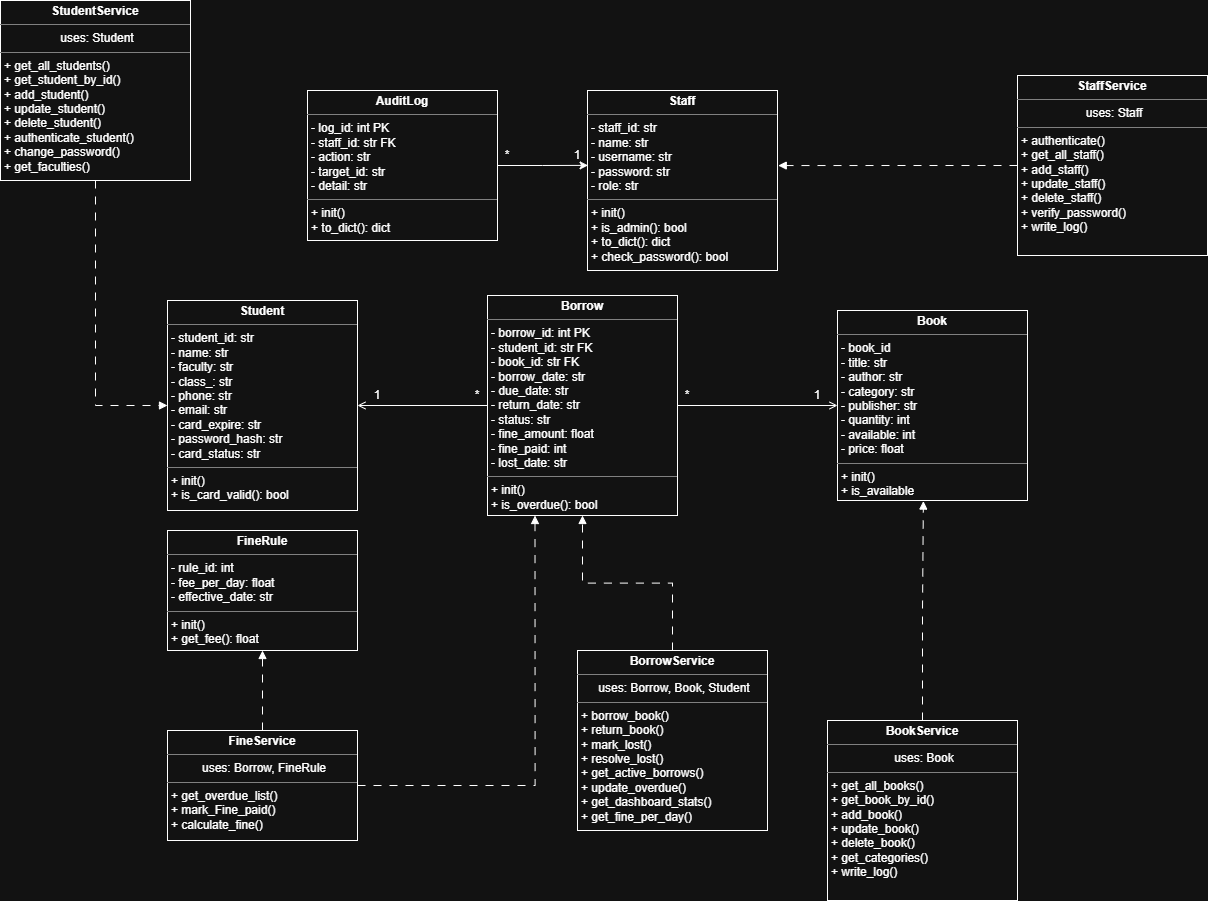

The diagram above was exported from draw.io. Its source (the exported page's mxGraphModel, read from the mxfile embedded in the PNG):
<mxGraphModel dx="2312" dy="1132" grid="1" gridSize="10" guides="1" tooltips="1" connect="1" arrows="1" fold="1" page="1" pageScale="1" pageWidth="850" pageHeight="1100" math="0" shadow="0">
  <root>
    <mxCell id="0" />
    <mxCell id="1" parent="0" />
    <mxCell id="j-efzfNnhEvI-p-k24Cb-1" parent="1" style="verticalAlign=top;align=left;overflow=fill;html=1;whiteSpace=wrap;" value="&lt;p style=&quot;margin:0px;margin-top:4px;text-align:center;&quot;&gt;&lt;b&gt;Book&lt;/b&gt;&lt;/p&gt;&lt;hr size=&quot;1&quot; style=&quot;border-style:solid;&quot;&gt;&lt;p style=&quot;margin:0px;margin-left:4px;&quot;&gt;- book_id&lt;/p&gt;&lt;p style=&quot;margin:0px;margin-left:4px;&quot;&gt;- title: str&lt;/p&gt;&lt;p style=&quot;margin:0px;margin-left:4px;&quot;&gt;- author: str&lt;/p&gt;&lt;p style=&quot;margin:0px;margin-left:4px;&quot;&gt;- category: str&amp;nbsp;&lt;/p&gt;&lt;p style=&quot;margin:0px;margin-left:4px;&quot;&gt;- publisher: str&lt;/p&gt;&lt;p style=&quot;margin:0px;margin-left:4px;&quot;&gt;- quantity: int&lt;/p&gt;&lt;p style=&quot;margin:0px;margin-left:4px;&quot;&gt;- available: int&amp;nbsp;&lt;/p&gt;&lt;p style=&quot;margin:0px;margin-left:4px;&quot;&gt;- price: float&amp;nbsp;&lt;/p&gt;&lt;hr size=&quot;1&quot; style=&quot;border-style:solid;&quot;&gt;&lt;p style=&quot;margin:0px;margin-left:4px;&quot;&gt;+ init()&lt;/p&gt;&lt;p style=&quot;margin:0px;margin-left:4px;&quot;&gt;+ is_available&amp;nbsp;&lt;/p&gt;" vertex="1">
      <mxGeometry height="190" width="190" x="700" y="330" as="geometry" />
    </mxCell>
    <mxCell id="j-efzfNnhEvI-p-k24Cb-5" parent="1" style="verticalAlign=top;align=left;overflow=fill;html=1;whiteSpace=wrap;" value="&lt;p style=&quot;margin:0px;margin-top:4px;text-align:center;&quot;&gt;&lt;b&gt;Student&lt;/b&gt;&lt;/p&gt;&lt;hr size=&quot;1&quot; style=&quot;border-style:solid;&quot;&gt;&lt;p style=&quot;margin:0px;margin-left:4px;&quot;&gt;- student_id: str&lt;/p&gt;&lt;p style=&quot;margin:0px;margin-left:4px;&quot;&gt;- name: str&lt;/p&gt;&lt;p style=&quot;margin:0px;margin-left:4px;&quot;&gt;- faculty: str&lt;/p&gt;&lt;p style=&quot;margin:0px;margin-left:4px;&quot;&gt;- class_: str&lt;/p&gt;&lt;p style=&quot;margin:0px;margin-left:4px;&quot;&gt;- phone: str&lt;/p&gt;&lt;p style=&quot;margin:0px;margin-left:4px;&quot;&gt;- email: str&lt;/p&gt;&lt;p style=&quot;margin:0px;margin-left:4px;&quot;&gt;- card_expire: str&amp;nbsp;&lt;/p&gt;&lt;p style=&quot;margin:0px;margin-left:4px;&quot;&gt;- password_hash: str&lt;/p&gt;&lt;p style=&quot;margin:0px;margin-left:4px;&quot;&gt;- card_status: str&lt;/p&gt;&lt;hr size=&quot;1&quot; style=&quot;border-style:solid;&quot;&gt;&lt;p style=&quot;margin:0px;margin-left:4px;&quot;&gt;+ init()&lt;/p&gt;&lt;p style=&quot;margin:0px;margin-left:4px;&quot;&gt;+ is_card_valid(): bool&amp;nbsp;&lt;/p&gt;" vertex="1">
      <mxGeometry height="210" width="190" x="30" y="320" as="geometry" />
    </mxCell>
    <mxCell id="j-efzfNnhEvI-p-k24Cb-8" parent="1" style="verticalAlign=top;align=left;overflow=fill;html=1;whiteSpace=wrap;" value="&lt;p style=&quot;margin:0px;margin-top:4px;text-align:center;&quot;&gt;&lt;b&gt;Staff&lt;/b&gt;&lt;/p&gt;&lt;hr size=&quot;1&quot; style=&quot;border-style:solid;&quot;&gt;&lt;p style=&quot;margin:0px;margin-left:4px;&quot;&gt;- staff_id: str&lt;/p&gt;&lt;p style=&quot;margin:0px;margin-left:4px;&quot;&gt;- name: str&lt;/p&gt;&lt;p style=&quot;margin:0px;margin-left:4px;&quot;&gt;- username: str&lt;/p&gt;&lt;p style=&quot;margin:0px;margin-left:4px;&quot;&gt;- password: str&amp;nbsp;&lt;/p&gt;&lt;p style=&quot;margin:0px;margin-left:4px;&quot;&gt;- role: str&lt;/p&gt;&lt;hr size=&quot;1&quot; style=&quot;border-style:solid;&quot;&gt;&lt;p style=&quot;margin:0px;margin-left:4px;&quot;&gt;+ init()&lt;/p&gt;&lt;p style=&quot;margin:0px;margin-left:4px;&quot;&gt;+ is_admin(): bool&lt;/p&gt;&lt;p style=&quot;margin:0px;margin-left:4px;&quot;&gt;+ to_dict(): dict&lt;/p&gt;&lt;p style=&quot;margin:0px;margin-left:4px;&quot;&gt;+ check_password(): bool&lt;/p&gt;" vertex="1">
      <mxGeometry height="180" width="190" x="450" y="110" as="geometry" />
    </mxCell>
    <mxCell id="iu2xWLpuvnDxlsjr3mny-6" edge="1" parent="1" source="j-efzfNnhEvI-p-k24Cb-9" style="edgeStyle=orthogonalEdgeStyle;rounded=0;orthogonalLoop=1;jettySize=auto;html=1;exitX=0;exitY=0.5;exitDx=0;exitDy=0;entryX=1;entryY=0.5;entryDx=0;entryDy=0;endArrow=open;endFill=0;" target="j-efzfNnhEvI-p-k24Cb-5">
      <mxGeometry relative="1" as="geometry" />
    </mxCell>
    <mxCell id="iu2xWLpuvnDxlsjr3mny-7" edge="1" parent="1" source="j-efzfNnhEvI-p-k24Cb-9" style="edgeStyle=orthogonalEdgeStyle;rounded=0;orthogonalLoop=1;jettySize=auto;html=1;exitX=1;exitY=0.5;exitDx=0;exitDy=0;entryX=0;entryY=0.5;entryDx=0;entryDy=0;endArrow=open;endFill=0;" target="j-efzfNnhEvI-p-k24Cb-1">
      <mxGeometry relative="1" as="geometry" />
    </mxCell>
    <mxCell id="j-efzfNnhEvI-p-k24Cb-9" parent="1" style="verticalAlign=top;align=left;overflow=fill;html=1;whiteSpace=wrap;" value="&lt;p style=&quot;margin:0px;margin-top:4px;text-align:center;&quot;&gt;&lt;b&gt;Borrow&lt;/b&gt;&lt;/p&gt;&lt;hr size=&quot;1&quot; style=&quot;border-style:solid;&quot;&gt;&lt;p style=&quot;margin:0px;margin-left:4px;&quot;&gt;- borrow_id: int PK&lt;/p&gt;&lt;p style=&quot;margin:0px;margin-left:4px;&quot;&gt;- student_id: str FK&lt;/p&gt;&lt;p style=&quot;margin:0px;margin-left:4px;&quot;&gt;- book_id: str FK&lt;/p&gt;&lt;p style=&quot;margin:0px;margin-left:4px;&quot;&gt;- borrow_date: str&lt;/p&gt;&lt;p style=&quot;margin:0px;margin-left:4px;&quot;&gt;- due_date: str&lt;/p&gt;&lt;p style=&quot;margin:0px;margin-left:4px;&quot;&gt;- return_date: str&lt;/p&gt;&lt;p style=&quot;margin:0px;margin-left:4px;&quot;&gt;- status: str&lt;/p&gt;&lt;p style=&quot;margin:0px;margin-left:4px;&quot;&gt;- fine_amount: float&lt;/p&gt;&lt;p style=&quot;margin:0px;margin-left:4px;&quot;&gt;-&amp;nbsp;&lt;span style=&quot;background-color: transparent; color: light-dark(rgb(0, 0, 0), rgb(255, 255, 255));&quot;&gt;fine_paid: int&amp;nbsp;&lt;/span&gt;&lt;/p&gt;&lt;p style=&quot;margin:0px;margin-left:4px;&quot;&gt;- lost_date: str&amp;nbsp;&amp;nbsp;&lt;/p&gt;&lt;hr size=&quot;1&quot; style=&quot;border-style:solid;&quot;&gt;&lt;p style=&quot;margin:0px;margin-left:4px;&quot;&gt;+ init()&lt;/p&gt;&lt;p style=&quot;margin:0px;margin-left:4px;&quot;&gt;+ is_overdue(): bool&amp;nbsp;&lt;/p&gt;" vertex="1">
      <mxGeometry height="220" width="190" x="350" y="315" as="geometry" />
    </mxCell>
    <mxCell id="j-efzfNnhEvI-p-k24Cb-10" parent="1" style="verticalAlign=top;align=left;overflow=fill;html=1;whiteSpace=wrap;" value="&lt;p style=&quot;margin:0px;margin-top:4px;text-align:center;&quot;&gt;&lt;b&gt;FineRule&lt;/b&gt;&lt;/p&gt;&lt;hr size=&quot;1&quot; style=&quot;border-style:solid;&quot;&gt;&lt;p style=&quot;margin:0px;margin-left:4px;&quot;&gt;- rule_id: int&lt;br&gt;&lt;/p&gt;&lt;p style=&quot;margin:0px;margin-left:4px;&quot;&gt;- fee_per_day: float&lt;/p&gt;&lt;p style=&quot;margin:0px;margin-left:4px;&quot;&gt;- effective_date: str&lt;/p&gt;&lt;hr size=&quot;1&quot; style=&quot;border-style:solid;&quot;&gt;&lt;p style=&quot;margin:0px;margin-left:4px;&quot;&gt;+ init()&lt;/p&gt;&lt;p style=&quot;margin:0px;margin-left:4px;&quot;&gt;+ get_fee(): float&lt;/p&gt;" vertex="1">
      <mxGeometry height="120" width="190" x="30" y="550" as="geometry" />
    </mxCell>
    <mxCell id="j-efzfNnhEvI-p-k24Cb-12" parent="1" style="verticalAlign=top;align=left;overflow=fill;html=1;whiteSpace=wrap;" value="&lt;p style=&quot;margin:0px;margin-top:4px;text-align:center;&quot;&gt;&lt;b&gt;AuditLog&lt;/b&gt;&lt;/p&gt;&lt;hr size=&quot;1&quot; style=&quot;border-style:solid;&quot;&gt;&lt;p style=&quot;margin:0px;margin-left:4px;&quot;&gt;- log_id: int PK&lt;/p&gt;&lt;p style=&quot;margin:0px;margin-left:4px;&quot;&gt;- staff_id: str FK&lt;/p&gt;&lt;p style=&quot;margin:0px;margin-left:4px;&quot;&gt;- action: str&lt;/p&gt;&lt;p style=&quot;margin:0px;margin-left:4px;&quot;&gt;- target_id: str&amp;nbsp;&lt;/p&gt;&lt;p style=&quot;margin:0px;margin-left:4px;&quot;&gt;- detail: str&lt;/p&gt;&lt;hr size=&quot;1&quot; style=&quot;border-style:solid;&quot;&gt;&lt;p style=&quot;margin:0px;margin-left:4px;&quot;&gt;+ init()&lt;/p&gt;&lt;p style=&quot;margin:0px;margin-left:4px;&quot;&gt;+ to_dict(): dict&lt;br&gt;&lt;/p&gt;" vertex="1">
      <mxGeometry height="150" width="190" x="170" y="110" as="geometry" />
    </mxCell>
    <mxCell id="iu2xWLpuvnDxlsjr3mny-1" parent="1" style="verticalAlign=top;align=left;overflow=fill;html=1;whiteSpace=wrap;" value="&lt;p style=&quot;margin:0px;margin-top:4px;text-align:center;&quot;&gt;&lt;b&gt;BookService&lt;/b&gt;&lt;/p&gt;&lt;hr size=&quot;1&quot; style=&quot;border-style:solid;&quot;&gt;&lt;p style=&quot;text-align: center; margin: 0px 0px 0px 4px;&quot;&gt;uses: Book&lt;/p&gt;&lt;hr size=&quot;1&quot; style=&quot;border-style:solid;&quot;&gt;&lt;p style=&quot;margin:0px;margin-left:4px;&quot;&gt;+ get_all_books()&lt;/p&gt;&lt;p style=&quot;margin:0px;margin-left:4px;&quot;&gt;+ get_book_by_id()&lt;/p&gt;&lt;p style=&quot;margin:0px;margin-left:4px;&quot;&gt;+ add_book()&lt;/p&gt;&lt;p style=&quot;margin:0px;margin-left:4px;&quot;&gt;+ update_book()&lt;/p&gt;&lt;p style=&quot;margin:0px;margin-left:4px;&quot;&gt;+ delete_book()&lt;/p&gt;&lt;p style=&quot;margin:0px;margin-left:4px;&quot;&gt;+ get_categories()&lt;/p&gt;&lt;p style=&quot;margin:0px;margin-left:4px;&quot;&gt;+ write_log()&lt;/p&gt;" vertex="1">
      <mxGeometry height="180" width="190" x="690" y="740" as="geometry" />
    </mxCell>
    <mxCell id="iu2xWLpuvnDxlsjr3mny-16" edge="1" parent="1" source="iu2xWLpuvnDxlsjr3mny-2" style="edgeStyle=orthogonalEdgeStyle;rounded=0;orthogonalLoop=1;jettySize=auto;html=1;exitX=0.5;exitY=1;exitDx=0;exitDy=0;entryX=0;entryY=0.5;entryDx=0;entryDy=0;dashed=1;dashPattern=8 8;endArrow=block;endFill=1;" target="j-efzfNnhEvI-p-k24Cb-5">
      <mxGeometry relative="1" as="geometry" />
    </mxCell>
    <mxCell id="iu2xWLpuvnDxlsjr3mny-2" parent="1" style="verticalAlign=top;align=left;overflow=fill;html=1;whiteSpace=wrap;" value="&lt;p style=&quot;margin:0px;margin-top:4px;text-align:center;&quot;&gt;&lt;b&gt;StudentService&lt;/b&gt;&lt;/p&gt;&lt;hr size=&quot;1&quot; style=&quot;border-style:solid;&quot;&gt;&lt;p style=&quot;text-align: center; margin: 0px 0px 0px 4px;&quot;&gt;uses: Student&lt;/p&gt;&lt;hr size=&quot;1&quot; style=&quot;border-style:solid;&quot;&gt;&lt;p style=&quot;margin:0px;margin-left:4px;&quot;&gt;+ get_all_students()&lt;/p&gt;&lt;p style=&quot;margin:0px;margin-left:4px;&quot;&gt;+ get_student_by_id()&lt;/p&gt;&lt;p style=&quot;margin:0px;margin-left:4px;&quot;&gt;+ add_student()&lt;/p&gt;&lt;p style=&quot;margin:0px;margin-left:4px;&quot;&gt;+ update_student()&lt;/p&gt;&lt;p style=&quot;margin:0px;margin-left:4px;&quot;&gt;+ delete_student()&lt;/p&gt;&lt;p style=&quot;margin:0px;margin-left:4px;&quot;&gt;+ authenticate_student()&lt;/p&gt;&lt;p style=&quot;margin:0px;margin-left:4px;&quot;&gt;+ change_password()&lt;/p&gt;&lt;p style=&quot;margin:0px;margin-left:4px;&quot;&gt;+ get_faculties()&lt;/p&gt;" vertex="1">
      <mxGeometry height="180" width="190" x="-137" y="20" as="geometry" />
    </mxCell>
    <mxCell id="iu2xWLpuvnDxlsjr3mny-3" parent="1" style="verticalAlign=top;align=left;overflow=fill;html=1;whiteSpace=wrap;" value="&lt;p style=&quot;margin:0px;margin-top:4px;text-align:center;&quot;&gt;&lt;b&gt;StaffService&lt;/b&gt;&lt;/p&gt;&lt;hr size=&quot;1&quot; style=&quot;border-style:solid;&quot;&gt;&lt;p style=&quot;text-align: center; margin: 0px 0px 0px 4px;&quot;&gt;uses: Staff&lt;/p&gt;&lt;hr size=&quot;1&quot; style=&quot;border-style:solid;&quot;&gt;&lt;p style=&quot;margin:0px;margin-left:4px;&quot;&gt;+ authenticate()&lt;/p&gt;&lt;p style=&quot;margin:0px;margin-left:4px;&quot;&gt;+ get_all_staff()&lt;/p&gt;&lt;p style=&quot;margin:0px;margin-left:4px;&quot;&gt;+ add_staff()&lt;/p&gt;&lt;p style=&quot;margin:0px;margin-left:4px;&quot;&gt;+ update_staff()&lt;/p&gt;&lt;p style=&quot;margin:0px;margin-left:4px;&quot;&gt;+ delete_staff()&lt;/p&gt;&lt;p style=&quot;margin:0px;margin-left:4px;&quot;&gt;+ verify_password()&lt;/p&gt;&lt;p style=&quot;margin:0px;margin-left:4px;&quot;&gt;+ write_log()&lt;/p&gt;" vertex="1">
      <mxGeometry height="180" width="190" x="880" y="95" as="geometry" />
    </mxCell>
    <mxCell id="iu2xWLpuvnDxlsjr3mny-10" edge="1" parent="1" source="iu2xWLpuvnDxlsjr3mny-4" style="edgeStyle=orthogonalEdgeStyle;rounded=0;orthogonalLoop=1;jettySize=auto;html=1;entryX=0.5;entryY=1;entryDx=0;entryDy=0;endArrow=block;endFill=1;dashed=1;dashPattern=8 8;" target="j-efzfNnhEvI-p-k24Cb-9">
      <mxGeometry relative="1" as="geometry">
        <mxPoint x="445" y="700.0000000000002" as="targetPoint" />
      </mxGeometry>
    </mxCell>
    <mxCell id="iu2xWLpuvnDxlsjr3mny-4" parent="1" style="verticalAlign=top;align=left;overflow=fill;html=1;whiteSpace=wrap;" value="&lt;p style=&quot;margin:0px;margin-top:4px;text-align:center;&quot;&gt;&lt;b&gt;BorrowService&lt;/b&gt;&lt;/p&gt;&lt;hr size=&quot;1&quot; style=&quot;border-style:solid;&quot;&gt;&lt;p style=&quot;text-align: center; margin: 0px 0px 0px 4px;&quot;&gt;uses: Borrow, Book, Student&lt;/p&gt;&lt;hr size=&quot;1&quot; style=&quot;border-style:solid;&quot;&gt;&lt;p style=&quot;margin:0px;margin-left:4px;&quot;&gt;+ borrow_book()&lt;/p&gt;&lt;p style=&quot;margin:0px;margin-left:4px;&quot;&gt;+ return_book()&lt;/p&gt;&lt;p style=&quot;margin:0px;margin-left:4px;&quot;&gt;+ mark_lost()&lt;/p&gt;&lt;p style=&quot;margin:0px;margin-left:4px;&quot;&gt;+ resolve_lost()&lt;/p&gt;&lt;p style=&quot;margin:0px;margin-left:4px;&quot;&gt;+ get_active_borrows()&lt;/p&gt;&lt;p style=&quot;margin:0px;margin-left:4px;&quot;&gt;+ update_overdue()&lt;/p&gt;&lt;p style=&quot;margin:0px;margin-left:4px;&quot;&gt;+ get_dashboard_stats()&lt;/p&gt;&lt;p style=&quot;margin:0px;margin-left:4px;&quot;&gt;+ get_fine_per_day()&lt;/p&gt;" vertex="1">
      <mxGeometry height="180" width="190" x="440" y="670" as="geometry" />
    </mxCell>
    <mxCell id="iu2xWLpuvnDxlsjr3mny-15" edge="1" parent="1" source="iu2xWLpuvnDxlsjr3mny-5" style="edgeStyle=orthogonalEdgeStyle;rounded=0;orthogonalLoop=1;jettySize=auto;html=1;exitX=1;exitY=0.5;exitDx=0;exitDy=0;entryX=0.25;entryY=1;entryDx=0;entryDy=0;endArrow=block;endFill=1;dashed=1;dashPattern=8 8;" target="j-efzfNnhEvI-p-k24Cb-9">
      <mxGeometry relative="1" as="geometry" />
    </mxCell>
    <mxCell id="iu2xWLpuvnDxlsjr3mny-24" edge="1" parent="1" source="iu2xWLpuvnDxlsjr3mny-5" style="edgeStyle=orthogonalEdgeStyle;rounded=0;orthogonalLoop=1;jettySize=auto;html=1;exitX=0.5;exitY=0;exitDx=0;exitDy=0;entryX=0.5;entryY=1;entryDx=0;entryDy=0;dashed=1;dashPattern=8 8;endArrow=block;endFill=1;" target="j-efzfNnhEvI-p-k24Cb-10">
      <mxGeometry relative="1" as="geometry" />
    </mxCell>
    <mxCell id="iu2xWLpuvnDxlsjr3mny-5" parent="1" style="verticalAlign=top;align=left;overflow=fill;html=1;whiteSpace=wrap;" value="&lt;p style=&quot;margin:0px;margin-top:4px;text-align:center;&quot;&gt;&lt;b&gt;FineService&lt;/b&gt;&lt;/p&gt;&lt;hr size=&quot;1&quot; style=&quot;border-style:solid;&quot;&gt;&lt;p style=&quot;text-align: center; margin: 0px 0px 0px 4px;&quot;&gt;uses: Borrow, FineRule&lt;/p&gt;&lt;hr size=&quot;1&quot; style=&quot;border-style:solid;&quot;&gt;&lt;p style=&quot;margin:0px;margin-left:4px;&quot;&gt;+ get_overdue_list()&lt;/p&gt;&lt;p style=&quot;margin:0px;margin-left:4px;&quot;&gt;+ mark_Fine_paid()&lt;br&gt;&lt;/p&gt;&lt;p style=&quot;margin:0px;margin-left:4px;&quot;&gt;+ calculate_fine()&lt;/p&gt;" vertex="1">
      <mxGeometry height="110" width="190" x="30" y="750" as="geometry" />
    </mxCell>
    <mxCell id="iu2xWLpuvnDxlsjr3mny-8" edge="1" parent="1" source="j-efzfNnhEvI-p-k24Cb-12" style="edgeStyle=orthogonalEdgeStyle;rounded=0;orthogonalLoop=1;jettySize=auto;html=1;exitX=1;exitY=0.5;exitDx=0;exitDy=0;entryX=0.003;entryY=0.416;entryDx=0;entryDy=0;entryPerimeter=0;" target="j-efzfNnhEvI-p-k24Cb-8">
      <mxGeometry relative="1" as="geometry" />
    </mxCell>
    <mxCell id="iu2xWLpuvnDxlsjr3mny-12" edge="1" parent="1" source="iu2xWLpuvnDxlsjr3mny-1" style="edgeStyle=orthogonalEdgeStyle;rounded=0;orthogonalLoop=1;jettySize=auto;html=1;exitX=0.5;exitY=0;exitDx=0;exitDy=0;entryX=0.452;entryY=1.003;entryDx=0;entryDy=0;entryPerimeter=0;dashed=1;dashPattern=8 8;endArrow=block;endFill=1;" target="j-efzfNnhEvI-p-k24Cb-1">
      <mxGeometry relative="1" as="geometry" />
    </mxCell>
    <mxCell id="iu2xWLpuvnDxlsjr3mny-14" edge="1" parent="1" source="iu2xWLpuvnDxlsjr3mny-3" style="edgeStyle=orthogonalEdgeStyle;rounded=0;orthogonalLoop=1;jettySize=auto;html=1;exitX=0;exitY=0.5;exitDx=0;exitDy=0;entryX=1.004;entryY=0.417;entryDx=0;entryDy=0;entryPerimeter=0;dashed=1;dashPattern=8 8;endArrow=block;endFill=1;" target="j-efzfNnhEvI-p-k24Cb-8">
      <mxGeometry relative="1" as="geometry" />
    </mxCell>
    <mxCell id="iu2xWLpuvnDxlsjr3mny-17" parent="1" style="text;html=1;whiteSpace=wrap;strokeColor=none;fillColor=none;align=center;verticalAlign=middle;rounded=0;" value="*" vertex="1">
      <mxGeometry height="30" width="60" x="310" y="400" as="geometry" />
    </mxCell>
    <mxCell id="iu2xWLpuvnDxlsjr3mny-18" parent="1" style="text;html=1;whiteSpace=wrap;strokeColor=none;fillColor=none;align=center;verticalAlign=middle;rounded=0;" value="1" vertex="1">
      <mxGeometry height="30" width="60" x="210" y="400" as="geometry" />
    </mxCell>
    <mxCell id="iu2xWLpuvnDxlsjr3mny-20" parent="1" style="text;html=1;whiteSpace=wrap;strokeColor=none;fillColor=none;align=center;verticalAlign=middle;rounded=0;" value="*" vertex="1">
      <mxGeometry height="30" width="60" x="520" y="400" as="geometry" />
    </mxCell>
    <mxCell id="iu2xWLpuvnDxlsjr3mny-21" parent="1" style="text;html=1;whiteSpace=wrap;strokeColor=none;fillColor=none;align=center;verticalAlign=middle;rounded=0;" value="1" vertex="1">
      <mxGeometry height="30" width="60" x="650" y="400" as="geometry" />
    </mxCell>
    <mxCell id="iu2xWLpuvnDxlsjr3mny-22" parent="1" style="text;html=1;whiteSpace=wrap;strokeColor=none;fillColor=none;align=center;verticalAlign=middle;rounded=0;" value="*" vertex="1">
      <mxGeometry height="30" width="60" x="340" y="160" as="geometry" />
    </mxCell>
    <mxCell id="iu2xWLpuvnDxlsjr3mny-23" parent="1" style="text;html=1;whiteSpace=wrap;strokeColor=none;fillColor=none;align=center;verticalAlign=middle;rounded=0;" value="1" vertex="1">
      <mxGeometry height="30" width="60" x="410" y="160" as="geometry" />
    </mxCell>
  </root>
</mxGraphModel>